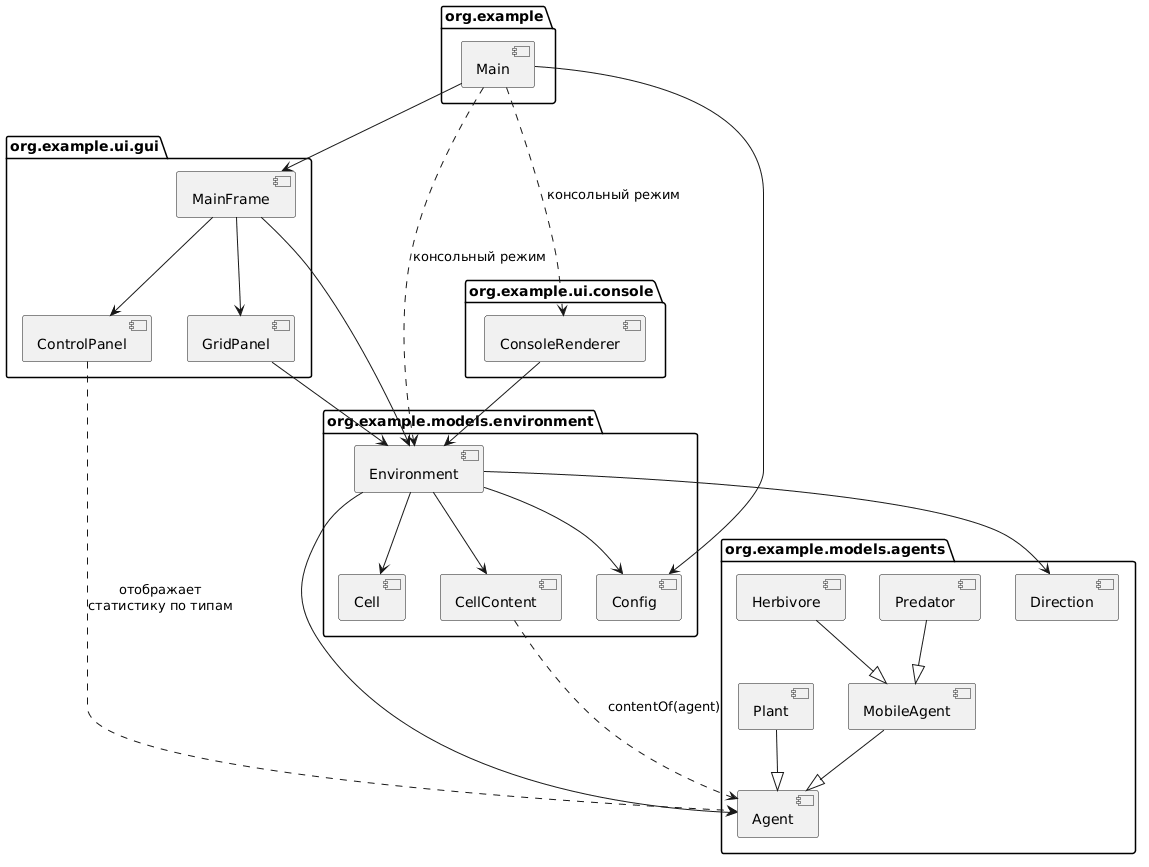

The diagram above was rendered by PlantUML. Its source (embedded in the PNG):
@startuml
package "org.example" {
  [Main]
}

package "org.example.models.agents" {
  [Agent]
  [MobileAgent]
  [Plant]
  [Herbivore]
  [Predator]
  [Direction]
}

package "org.example.models.environment" {
  [Environment]
  [Cell]
  [CellContent]
  [Config]
}

package "org.example.ui.console" {
  [ConsoleRenderer]
}

package "org.example.ui.gui" {
  [MainFrame]
  [GridPanel]
  [ControlPanel]
}

[Main] --> [Config]
[Main] --> [MainFrame]
[Main] ..> [Environment] : консольный режим
[Main] ..> [ConsoleRenderer] : консольный режим

[MainFrame] --> [Environment]
[MainFrame] --> [GridPanel]
[MainFrame] --> [ControlPanel]
[GridPanel] --> [Environment]
[ControlPanel] ..> [Agent] : отображает\nстатистику по типам

[Environment] --> [Agent]
[Environment] --> [Cell]
[Environment] --> [CellContent]
[Environment] --> [Config]
[Environment] --> [Direction]

[MobileAgent] --|> [Agent]
[Plant] --|> [Agent]
[Herbivore] --|> [MobileAgent]
[Predator] --|> [MobileAgent]

[CellContent] ..> [Agent] : contentOf(agent)

[ConsoleRenderer] --> [Environment]
@enduml